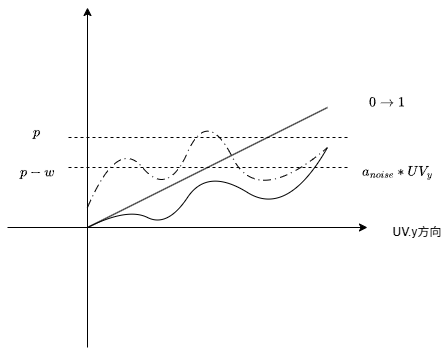

The diagram above was exported from draw.io. Its source (the exported page's mxGraphModel, read from the mxfile embedded in the PNG):
<mxGraphModel dx="431" dy="376" grid="1" gridSize="10" guides="1" tooltips="1" connect="1" arrows="1" fold="1" page="1" pageScale="1" pageWidth="827" pageHeight="1169" math="1" shadow="0">
  <root>
    <mxCell id="0" />
    <mxCell id="1" parent="0" />
    <mxCell id="heTyKRYeindW1L44sFaD-1" edge="1" parent="1" style="endArrow=classic;html=1;rounded=0;" value="">
      <mxGeometry height="50" relative="1" width="50" as="geometry">
        <mxPoint x="190" y="640" as="sourcePoint" />
        <mxPoint x="550" y="640" as="targetPoint" />
      </mxGeometry>
    </mxCell>
    <mxCell id="heTyKRYeindW1L44sFaD-2" edge="1" parent="1" style="endArrow=classic;html=1;rounded=0;" value="">
      <mxGeometry height="50" relative="1" width="50" as="geometry">
        <mxPoint x="270" y="760" as="sourcePoint" />
        <mxPoint x="270" y="420" as="targetPoint" />
      </mxGeometry>
    </mxCell>
    <mxCell id="heTyKRYeindW1L44sFaD-3" edge="1" parent="1" style="endArrow=none;html=1;rounded=0;" value="">
      <mxGeometry height="50" relative="1" width="50" as="geometry">
        <mxPoint x="270" y="640" as="sourcePoint" />
        <mxPoint x="510" y="520" as="targetPoint" />
      </mxGeometry>
    </mxCell>
    <mxCell id="heTyKRYeindW1L44sFaD-5" edge="1" parent="1" style="endArrow=none;dashed=1;html=1;rounded=0;" value="">
      <mxGeometry height="50" relative="1" width="50" as="geometry">
        <mxPoint x="530" y="580" as="sourcePoint" />
        <mxPoint x="250" y="580" as="targetPoint" />
      </mxGeometry>
    </mxCell>
    <mxCell id="heTyKRYeindW1L44sFaD-6" edge="1" parent="1" style="endArrow=none;dashed=1;html=1;rounded=0;" value="">
      <mxGeometry height="50" relative="1" width="50" as="geometry">
        <mxPoint x="530" y="550" as="sourcePoint" />
        <mxPoint x="250" y="550" as="targetPoint" />
      </mxGeometry>
    </mxCell>
    <mxCell id="heTyKRYeindW1L44sFaD-8" parent="1" style="text;html=1;whiteSpace=wrap;strokeColor=none;fillColor=none;align=center;verticalAlign=middle;rounded=0;" value="$$p$$" vertex="1">
      <mxGeometry height="30" width="60" x="190" y="530" as="geometry" />
    </mxCell>
    <mxCell id="heTyKRYeindW1L44sFaD-9" parent="1" style="text;html=1;whiteSpace=wrap;strokeColor=none;fillColor=none;align=center;verticalAlign=middle;rounded=0;" value="$$p-w$$" vertex="1">
      <mxGeometry height="30" width="60" x="190" y="570" as="geometry" />
    </mxCell>
    <mxCell id="heTyKRYeindW1L44sFaD-10" parent="1" style="text;html=1;whiteSpace=wrap;strokeColor=none;fillColor=none;align=center;verticalAlign=middle;rounded=0;" value="UV.y方向" vertex="1">
      <mxGeometry height="30" width="60" x="570" y="630" as="geometry" />
    </mxCell>
    <mxCell id="heTyKRYeindW1L44sFaD-11" edge="1" parent="1" style="curved=1;curveGeometry=1;endArrow=none;html=1;rounded=0;endFill=0;dashed=1;dashPattern=8 4 1 4;" value="">
      <mxGeometry height="50" relative="1" width="50" x="-0.5987" as="geometry">
        <Array as="points">
          <mxPoint x="300" y="550" />
          <mxPoint x="350" y="610" />
          <mxPoint x="390" y="520" />
          <mxPoint x="440" y="620" />
        </Array>
        <mxPoint x="270" y="620" as="sourcePoint" />
        <mxPoint x="510" y="560" as="targetPoint" />
      </mxGeometry>
    </mxCell>
    <mxCell id="heTyKRYeindW1L44sFaD-13" edge="1" parent="1" style="curved=1;curveGeometry=1;endArrow=none;html=1;rounded=0;endFill=0;" value="">
      <mxGeometry height="50" relative="1" width="50" x="-0.5361" as="geometry">
        <Array as="points">
          <mxPoint x="310" y="620" />
          <mxPoint x="350" y="640" />
          <mxPoint x="390" y="580" />
          <mxPoint x="470" y="630" />
        </Array>
        <mxPoint x="270" y="640" as="sourcePoint" />
        <mxPoint x="510" y="560" as="targetPoint" />
      </mxGeometry>
    </mxCell>
    <mxCell id="heTyKRYeindW1L44sFaD-14" parent="1" style="text;html=1;whiteSpace=wrap;strokeColor=none;fillColor=none;align=center;verticalAlign=middle;rounded=0;" value="$$0\to 1$$" vertex="1">
      <mxGeometry height="30" width="60" x="540" y="500" as="geometry" />
    </mxCell>
    <mxCell id="heTyKRYeindW1L44sFaD-15" parent="1" style="text;html=1;whiteSpace=wrap;strokeColor=none;fillColor=none;align=center;verticalAlign=middle;rounded=0;" value="$$a_{noise}*UV_y$$" vertex="1">
      <mxGeometry height="30" width="60" x="550" y="570" as="geometry" />
    </mxCell>
  </root>
</mxGraphModel>